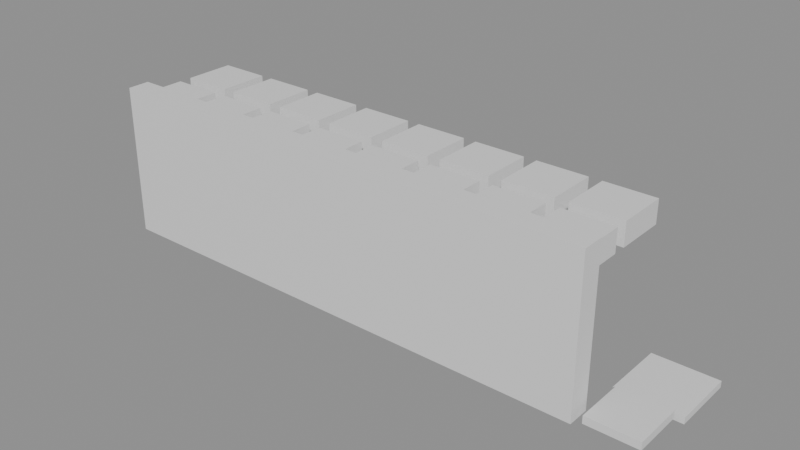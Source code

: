 # Source: building_lego.blend  (saved by Blender 5.0.119; exported with 4.5.12 LTS)
import bpy
from mathutils import Matrix  # noqa: F401  (used for matrix-valued properties, if any)

bpy.ops.wm.read_factory_settings(use_empty=True)
scene = bpy.context.scene
scene.name = 'Scene'

# ---- collections
col_01_paredes_externas = bpy.data.collections.new('01_Paredes_Externas'); scene.collection.children.link(col_01_paredes_externas)
col_03_pisos_escadas = bpy.data.collections.new('03_Pisos_Escadas'); scene.collection.children.link(col_03_pisos_escadas)
col_04_moveis_decoracoes = bpy.data.collections.new('04_Moveis_Decoracoes'); scene.collection.children.link(col_04_moveis_decoracoes)

# ---- materials (node trees are filled in below, after node groups)
mat_mat_parede_externa = bpy.data.materials.new('Mat_Parede_Externa')
mat_mat_pisos = bpy.data.materials.new('Mat_Pisos')
mat_mat_moveis = bpy.data.materials.new('Mat_Moveis')

# ---- material node trees
mat_mat_parede_externa.use_nodes = True; mat_mat_parede_externa.node_tree.nodes.clear()
_N = mat_mat_parede_externa.node_tree.nodes; _L = mat_mat_parede_externa.node_tree.links
n0 = _N.new('ShaderNodeBsdfPrincipled'); n0.name = 'BSDF - Pré-fundamentado'; n0.location = (-200, 100)
n1 = _N.new('ShaderNodeOutputMaterial'); n1.name = 'Saída de material'; n1.location = (200, 100)
_L.new(n0.outputs[0], n1.inputs[0])
n1.is_active_output = True
mat_mat_pisos.use_nodes = True; mat_mat_pisos.node_tree.nodes.clear()
_N = mat_mat_pisos.node_tree.nodes; _L = mat_mat_pisos.node_tree.links
n0 = _N.new('ShaderNodeBsdfPrincipled'); n0.name = 'BSDF - Pré-fundamentado'; n0.location = (-200, 100)
n1 = _N.new('ShaderNodeOutputMaterial'); n1.name = 'Saída de material'; n1.location = (200, 100)
_L.new(n0.outputs[0], n1.inputs[0])
n1.is_active_output = True
mat_mat_moveis.use_nodes = True; mat_mat_moveis.node_tree.nodes.clear()
_N = mat_mat_moveis.node_tree.nodes; _L = mat_mat_moveis.node_tree.links
n0 = _N.new('ShaderNodeBsdfPrincipled'); n0.name = 'BSDF - Pré-fundamentado'; n0.location = (-200, 100)
n1 = _N.new('ShaderNodeOutputMaterial'); n1.name = 'Saída de material'; n1.location = (200, 100)
_L.new(n0.outputs[0], n1.inputs[0])
n1.is_active_output = True

# ---- meshes
me_bloco_wall_672_416_z25 = bpy.data.meshes.new('Bloco_wall_672_416_z25')
me_bloco_wall_672_416_z25.from_pydata([(-0.5, -0.175, -1.2), (0.5, -0.175, -1.2), (0.5, 0.175, -1.2), (-0.5, 0.175, -1.2), (-0.5, -0.175, 1.2), (0.5, -0.175, 1.2), (0.5, 0.175, 1.2), (-0.5, 0.175, 1.2)], [], [(0, 1, 2, 3), (4, 7, 6, 5), (0, 4, 5, 1), (2, 6, 7, 3), (0, 3, 7, 4), (1, 5, 6, 2)])
me_bloco_wall_672_416_z25.materials.append(mat_mat_parede_externa)
me_bloco_wall_672_416_z25.update()
me_bloco_wall_673_416_z25 = bpy.data.meshes.new('Bloco_wall_673_416_z25')
me_bloco_wall_673_416_z25.from_pydata([(-0.5, -0.175, -1.2), (0.5, -0.175, -1.2), (0.5, 0.175, -1.2), (-0.5, 0.175, -1.2), (-0.5, -0.175, 1.2), (0.5, -0.175, 1.2), (0.5, 0.175, 1.2), (-0.5, 0.175, 1.2)], [], [(0, 1, 2, 3), (4, 7, 6, 5), (0, 4, 5, 1), (2, 6, 7, 3), (0, 3, 7, 4), (1, 5, 6, 2)])
me_bloco_wall_673_416_z25.materials.append(mat_mat_parede_externa)
me_bloco_wall_673_416_z25.update()
me_bloco_wall_674_416_z25 = bpy.data.meshes.new('Bloco_wall_674_416_z25')
me_bloco_wall_674_416_z25.from_pydata([(-0.5, -0.175, -1.2), (0.5, -0.175, -1.2), (0.5, 0.175, -1.2), (-0.5, 0.175, -1.2), (-0.5, -0.175, 1.2), (0.5, -0.175, 1.2), (0.5, 0.175, 1.2), (-0.5, 0.175, 1.2)], [], [(0, 1, 2, 3), (4, 7, 6, 5), (0, 4, 5, 1), (2, 6, 7, 3), (0, 3, 7, 4), (1, 5, 6, 2)])
me_bloco_wall_674_416_z25.materials.append(mat_mat_parede_externa)
me_bloco_wall_674_416_z25.update()
me_bloco_wall_675_416_z25 = bpy.data.meshes.new('Bloco_wall_675_416_z25')
me_bloco_wall_675_416_z25.from_pydata([(-0.5, -0.175, -1.2), (0.5, -0.175, -1.2), (0.5, 0.175, -1.2), (-0.5, 0.175, -1.2), (-0.5, -0.175, 1.2), (0.5, -0.175, 1.2), (0.5, 0.175, 1.2), (-0.5, 0.175, 1.2)], [], [(0, 1, 2, 3), (4, 7, 6, 5), (0, 4, 5, 1), (2, 6, 7, 3), (0, 3, 7, 4), (1, 5, 6, 2)])
me_bloco_wall_675_416_z25.materials.append(mat_mat_parede_externa)
me_bloco_wall_675_416_z25.update()
me_bloco_wall_676_416_z25 = bpy.data.meshes.new('Bloco_wall_676_416_z25')
me_bloco_wall_676_416_z25.from_pydata([(-0.5, -0.175, -1.2), (0.5, -0.175, -1.2), (0.5, 0.175, -1.2), (-0.5, 0.175, -1.2), (-0.5, -0.175, 1.2), (0.5, -0.175, 1.2), (0.5, 0.175, 1.2), (-0.5, 0.175, 1.2)], [], [(0, 1, 2, 3), (4, 7, 6, 5), (0, 4, 5, 1), (2, 6, 7, 3), (0, 3, 7, 4), (1, 5, 6, 2)])
me_bloco_wall_676_416_z25.materials.append(mat_mat_parede_externa)
me_bloco_wall_676_416_z25.update()
me_bloco_wall_677_416_z25 = bpy.data.meshes.new('Bloco_wall_677_416_z25')
me_bloco_wall_677_416_z25.from_pydata([(-0.5, -0.175, -1.2), (0.5, -0.175, -1.2), (0.5, 0.175, -1.2), (-0.5, 0.175, -1.2), (-0.5, -0.175, 1.2), (0.5, -0.175, 1.2), (0.5, 0.175, 1.2), (-0.5, 0.175, 1.2)], [], [(0, 1, 2, 3), (4, 7, 6, 5), (0, 4, 5, 1), (2, 6, 7, 3), (0, 3, 7, 4), (1, 5, 6, 2)])
me_bloco_wall_677_416_z25.materials.append(mat_mat_parede_externa)
me_bloco_wall_677_416_z25.update()
me_bloco_wall_678_416_z25 = bpy.data.meshes.new('Bloco_wall_678_416_z25')
me_bloco_wall_678_416_z25.from_pydata([(-0.5, -0.175, -1.2), (0.5, -0.175, -1.2), (0.5, 0.175, -1.2), (-0.5, 0.175, -1.2), (-0.5, -0.175, 1.2), (0.5, -0.175, 1.2), (0.5, 0.175, 1.2), (-0.5, 0.175, 1.2)], [], [(0, 1, 2, 3), (4, 7, 6, 5), (0, 4, 5, 1), (2, 6, 7, 3), (0, 3, 7, 4), (1, 5, 6, 2)])
me_bloco_wall_678_416_z25.materials.append(mat_mat_parede_externa)
me_bloco_wall_678_416_z25.update()
me_bloco_wall_679_416_z25 = bpy.data.meshes.new('Bloco_wall_679_416_z25')
me_bloco_wall_679_416_z25.from_pydata([(-0.5, -0.175, -1.2), (0.5, -0.175, -1.2), (0.5, 0.175, -1.2), (-0.5, 0.175, -1.2), (-0.5, -0.175, 1.2), (0.5, -0.175, 1.2), (0.5, 0.175, 1.2), (-0.5, 0.175, 1.2)], [], [(0, 1, 2, 3), (4, 7, 6, 5), (0, 4, 5, 1), (2, 6, 7, 3), (0, 3, 7, 4), (1, 5, 6, 2)])
me_bloco_wall_679_416_z25.materials.append(mat_mat_parede_externa)
me_bloco_wall_679_416_z25.update()
me_piso_grasses_680_417_z25 = bpy.data.meshes.new('Piso_grasses_680_417_z25')
me_piso_grasses_680_417_z25.from_pydata([(-0.5, -0.5, -0.05), (0.5, -0.5, -0.05), (0.5, 0.5, -0.05), (-0.5, 0.5, -0.05), (-0.5, -0.5, 0.05), (0.5, -0.5, 0.05), (0.5, 0.5, 0.05), (-0.5, 0.5, 0.05)], [], [(0, 1, 2, 3), (4, 7, 6, 5), (0, 4, 5, 1), (2, 6, 7, 3), (0, 3, 7, 4), (1, 5, 6, 2)])
me_piso_grasses_680_417_z25.materials.append(mat_mat_pisos)
me_piso_grasses_680_417_z25.update()
me_movel_ceramic_roof_672_416_z41 = bpy.data.meshes.new('Movel_ceramic_roof_672_416_z41')
me_movel_ceramic_roof_672_416_z41.from_pydata([(-0.4, -0.4, -0.18), (0.4, -0.4, -0.18), (0.4, 0.4, -0.18), (-0.4, 0.4, -0.18), (-0.4, -0.4, 0.18), (0.4, -0.4, 0.18), (0.4, 0.4, 0.18), (-0.4, 0.4, 0.18)], [], [(0, 1, 2, 3), (4, 7, 6, 5), (0, 4, 5, 1), (2, 6, 7, 3), (0, 3, 7, 4), (1, 5, 6, 2)])
me_movel_ceramic_roof_672_416_z41.materials.append(mat_mat_moveis)
me_movel_ceramic_roof_672_416_z41.update()
me_movel_ceramic_roof_673_416_z41 = bpy.data.meshes.new('Movel_ceramic_roof_673_416_z41')
me_movel_ceramic_roof_673_416_z41.from_pydata([(-0.4, -0.4, -0.18), (0.4, -0.4, -0.18), (0.4, 0.4, -0.18), (-0.4, 0.4, -0.18), (-0.4, -0.4, 0.18), (0.4, -0.4, 0.18), (0.4, 0.4, 0.18), (-0.4, 0.4, 0.18)], [], [(0, 1, 2, 3), (4, 7, 6, 5), (0, 4, 5, 1), (2, 6, 7, 3), (0, 3, 7, 4), (1, 5, 6, 2)])
me_movel_ceramic_roof_673_416_z41.materials.append(mat_mat_moveis)
me_movel_ceramic_roof_673_416_z41.update()
me_movel_ceramic_roof_674_416_z41 = bpy.data.meshes.new('Movel_ceramic_roof_674_416_z41')
me_movel_ceramic_roof_674_416_z41.from_pydata([(-0.4, -0.4, -0.18), (0.4, -0.4, -0.18), (0.4, 0.4, -0.18), (-0.4, 0.4, -0.18), (-0.4, -0.4, 0.18), (0.4, -0.4, 0.18), (0.4, 0.4, 0.18), (-0.4, 0.4, 0.18)], [], [(0, 1, 2, 3), (4, 7, 6, 5), (0, 4, 5, 1), (2, 6, 7, 3), (0, 3, 7, 4), (1, 5, 6, 2)])
me_movel_ceramic_roof_674_416_z41.materials.append(mat_mat_moveis)
me_movel_ceramic_roof_674_416_z41.update()
me_movel_ceramic_roof_675_416_z41 = bpy.data.meshes.new('Movel_ceramic_roof_675_416_z41')
me_movel_ceramic_roof_675_416_z41.from_pydata([(-0.4, -0.4, -0.18), (0.4, -0.4, -0.18), (0.4, 0.4, -0.18), (-0.4, 0.4, -0.18), (-0.4, -0.4, 0.18), (0.4, -0.4, 0.18), (0.4, 0.4, 0.18), (-0.4, 0.4, 0.18)], [], [(0, 1, 2, 3), (4, 7, 6, 5), (0, 4, 5, 1), (2, 6, 7, 3), (0, 3, 7, 4), (1, 5, 6, 2)])
me_movel_ceramic_roof_675_416_z41.materials.append(mat_mat_moveis)
me_movel_ceramic_roof_675_416_z41.update()
me_movel_ceramic_roof_676_416_z41 = bpy.data.meshes.new('Movel_ceramic_roof_676_416_z41')
me_movel_ceramic_roof_676_416_z41.from_pydata([(-0.4, -0.4, -0.18), (0.4, -0.4, -0.18), (0.4, 0.4, -0.18), (-0.4, 0.4, -0.18), (-0.4, -0.4, 0.18), (0.4, -0.4, 0.18), (0.4, 0.4, 0.18), (-0.4, 0.4, 0.18)], [], [(0, 1, 2, 3), (4, 7, 6, 5), (0, 4, 5, 1), (2, 6, 7, 3), (0, 3, 7, 4), (1, 5, 6, 2)])
me_movel_ceramic_roof_676_416_z41.materials.append(mat_mat_moveis)
me_movel_ceramic_roof_676_416_z41.update()
me_movel_ceramic_roof_677_416_z41 = bpy.data.meshes.new('Movel_ceramic_roof_677_416_z41')
me_movel_ceramic_roof_677_416_z41.from_pydata([(-0.4, -0.4, -0.18), (0.4, -0.4, -0.18), (0.4, 0.4, -0.18), (-0.4, 0.4, -0.18), (-0.4, -0.4, 0.18), (0.4, -0.4, 0.18), (0.4, 0.4, 0.18), (-0.4, 0.4, 0.18)], [], [(0, 1, 2, 3), (4, 7, 6, 5), (0, 4, 5, 1), (2, 6, 7, 3), (0, 3, 7, 4), (1, 5, 6, 2)])
me_movel_ceramic_roof_677_416_z41.materials.append(mat_mat_moveis)
me_movel_ceramic_roof_677_416_z41.update()
me_movel_ceramic_roof_678_416_z41 = bpy.data.meshes.new('Movel_ceramic_roof_678_416_z41')
me_movel_ceramic_roof_678_416_z41.from_pydata([(-0.4, -0.4, -0.18), (0.4, -0.4, -0.18), (0.4, 0.4, -0.18), (-0.4, 0.4, -0.18), (-0.4, -0.4, 0.18), (0.4, -0.4, 0.18), (0.4, 0.4, 0.18), (-0.4, 0.4, 0.18)], [], [(0, 1, 2, 3), (4, 7, 6, 5), (0, 4, 5, 1), (2, 6, 7, 3), (0, 3, 7, 4), (1, 5, 6, 2)])
me_movel_ceramic_roof_678_416_z41.materials.append(mat_mat_moveis)
me_movel_ceramic_roof_678_416_z41.update()
me_movel_ceramic_roof_679_416_z41 = bpy.data.meshes.new('Movel_ceramic_roof_679_416_z41')
me_movel_ceramic_roof_679_416_z41.from_pydata([(-0.4, -0.4, -0.18), (0.4, -0.4, -0.18), (0.4, 0.4, -0.18), (-0.4, 0.4, -0.18), (-0.4, -0.4, 0.18), (0.4, -0.4, 0.18), (0.4, 0.4, 0.18), (-0.4, 0.4, 0.18)], [], [(0, 1, 2, 3), (4, 7, 6, 5), (0, 4, 5, 1), (2, 6, 7, 3), (0, 3, 7, 4), (1, 5, 6, 2)])
me_movel_ceramic_roof_679_416_z41.materials.append(mat_mat_moveis)
me_movel_ceramic_roof_679_416_z41.update()
me_movel_vines_672_417_z25 = bpy.data.meshes.new('Movel_vines_672_417_z25')
me_movel_vines_672_417_z25.from_pydata([(-0.4, -0.4, -0.06), (0.4, -0.4, -0.06), (0.4, 0.4, -0.06), (-0.4, 0.4, -0.06), (-0.4, -0.4, 0.06), (0.4, -0.4, 0.06), (0.4, 0.4, 0.06), (-0.4, 0.4, 0.06)], [], [(0, 1, 2, 3), (4, 7, 6, 5), (0, 4, 5, 1), (2, 6, 7, 3), (0, 3, 7, 4), (1, 5, 6, 2)])
me_movel_vines_672_417_z25.materials.append(mat_mat_moveis)
me_movel_vines_672_417_z25.update()
me_movel_ceramic_roof_672_417_z41 = bpy.data.meshes.new('Movel_ceramic_roof_672_417_z41')
me_movel_ceramic_roof_672_417_z41.from_pydata([(-0.4, -0.4, -0.18), (0.4, -0.4, -0.18), (0.4, 0.4, -0.18), (-0.4, 0.4, -0.18), (-0.4, -0.4, 0.18), (0.4, -0.4, 0.18), (0.4, 0.4, 0.18), (-0.4, 0.4, 0.18)], [], [(0, 1, 2, 3), (4, 7, 6, 5), (0, 4, 5, 1), (2, 6, 7, 3), (0, 3, 7, 4), (1, 5, 6, 2)])
me_movel_ceramic_roof_672_417_z41.materials.append(mat_mat_moveis)
me_movel_ceramic_roof_672_417_z41.update()
me_movel_ceramic_roof_673_417_z41 = bpy.data.meshes.new('Movel_ceramic_roof_673_417_z41')
me_movel_ceramic_roof_673_417_z41.from_pydata([(-0.4, -0.4, -0.18), (0.4, -0.4, -0.18), (0.4, 0.4, -0.18), (-0.4, 0.4, -0.18), (-0.4, -0.4, 0.18), (0.4, -0.4, 0.18), (0.4, 0.4, 0.18), (-0.4, 0.4, 0.18)], [], [(0, 1, 2, 3), (4, 7, 6, 5), (0, 4, 5, 1), (2, 6, 7, 3), (0, 3, 7, 4), (1, 5, 6, 2)])
me_movel_ceramic_roof_673_417_z41.materials.append(mat_mat_moveis)
me_movel_ceramic_roof_673_417_z41.update()
me_movel_ceramic_roof_674_417_z41 = bpy.data.meshes.new('Movel_ceramic_roof_674_417_z41')
me_movel_ceramic_roof_674_417_z41.from_pydata([(-0.4, -0.4, -0.18), (0.4, -0.4, -0.18), (0.4, 0.4, -0.18), (-0.4, 0.4, -0.18), (-0.4, -0.4, 0.18), (0.4, -0.4, 0.18), (0.4, 0.4, 0.18), (-0.4, 0.4, 0.18)], [], [(0, 1, 2, 3), (4, 7, 6, 5), (0, 4, 5, 1), (2, 6, 7, 3), (0, 3, 7, 4), (1, 5, 6, 2)])
me_movel_ceramic_roof_674_417_z41.materials.append(mat_mat_moveis)
me_movel_ceramic_roof_674_417_z41.update()
me_movel_orfluer_flowers_674_417_z25 = bpy.data.meshes.new('Movel_orfluer_flowers_674_417_z25')
me_movel_orfluer_flowers_674_417_z25.from_pydata([(-0.4, -0.4, -0.06), (0.4, -0.4, -0.06), (0.4, 0.4, -0.06), (-0.4, 0.4, -0.06), (-0.4, -0.4, 0.06), (0.4, -0.4, 0.06), (0.4, 0.4, 0.06), (-0.4, 0.4, 0.06)], [], [(0, 1, 2, 3), (4, 7, 6, 5), (0, 4, 5, 1), (2, 6, 7, 3), (0, 3, 7, 4), (1, 5, 6, 2)])
me_movel_orfluer_flowers_674_417_z25.materials.append(mat_mat_moveis)
me_movel_orfluer_flowers_674_417_z25.update()
me_movel_ceramic_roof_675_417_z41 = bpy.data.meshes.new('Movel_ceramic_roof_675_417_z41')
me_movel_ceramic_roof_675_417_z41.from_pydata([(-0.4, -0.4, -0.18), (0.4, -0.4, -0.18), (0.4, 0.4, -0.18), (-0.4, 0.4, -0.18), (-0.4, -0.4, 0.18), (0.4, -0.4, 0.18), (0.4, 0.4, 0.18), (-0.4, 0.4, 0.18)], [], [(0, 1, 2, 3), (4, 7, 6, 5), (0, 4, 5, 1), (2, 6, 7, 3), (0, 3, 7, 4), (1, 5, 6, 2)])
me_movel_ceramic_roof_675_417_z41.materials.append(mat_mat_moveis)
me_movel_ceramic_roof_675_417_z41.update()
me_movel_orfluer_flowers_675_417_z25 = bpy.data.meshes.new('Movel_orfluer_flowers_675_417_z25')
me_movel_orfluer_flowers_675_417_z25.from_pydata([(-0.4, -0.4, -0.06), (0.4, -0.4, -0.06), (0.4, 0.4, -0.06), (-0.4, 0.4, -0.06), (-0.4, -0.4, 0.06), (0.4, -0.4, 0.06), (0.4, 0.4, 0.06), (-0.4, 0.4, 0.06)], [], [(0, 1, 2, 3), (4, 7, 6, 5), (0, 4, 5, 1), (2, 6, 7, 3), (0, 3, 7, 4), (1, 5, 6, 2)])
me_movel_orfluer_flowers_675_417_z25.materials.append(mat_mat_moveis)
me_movel_orfluer_flowers_675_417_z25.update()
me_movel_ceramic_roof_676_417_z41 = bpy.data.meshes.new('Movel_ceramic_roof_676_417_z41')
me_movel_ceramic_roof_676_417_z41.from_pydata([(-0.4, -0.4, -0.18), (0.4, -0.4, -0.18), (0.4, 0.4, -0.18), (-0.4, 0.4, -0.18), (-0.4, -0.4, 0.18), (0.4, -0.4, 0.18), (0.4, 0.4, 0.18), (-0.4, 0.4, 0.18)], [], [(0, 1, 2, 3), (4, 7, 6, 5), (0, 4, 5, 1), (2, 6, 7, 3), (0, 3, 7, 4), (1, 5, 6, 2)])
me_movel_ceramic_roof_676_417_z41.materials.append(mat_mat_moveis)
me_movel_ceramic_roof_676_417_z41.update()
me_movel_ceramic_roof_677_417_z41 = bpy.data.meshes.new('Movel_ceramic_roof_677_417_z41')
me_movel_ceramic_roof_677_417_z41.from_pydata([(-0.4, -0.4, -0.18), (0.4, -0.4, -0.18), (0.4, 0.4, -0.18), (-0.4, 0.4, -0.18), (-0.4, -0.4, 0.18), (0.4, -0.4, 0.18), (0.4, 0.4, 0.18), (-0.4, 0.4, 0.18)], [], [(0, 1, 2, 3), (4, 7, 6, 5), (0, 4, 5, 1), (2, 6, 7, 3), (0, 3, 7, 4), (1, 5, 6, 2)])
me_movel_ceramic_roof_677_417_z41.materials.append(mat_mat_moveis)
me_movel_ceramic_roof_677_417_z41.update()
me_movel_ceramic_roof_678_417_z41 = bpy.data.meshes.new('Movel_ceramic_roof_678_417_z41')
me_movel_ceramic_roof_678_417_z41.from_pydata([(-0.4, -0.4, -0.18), (0.4, -0.4, -0.18), (0.4, 0.4, -0.18), (-0.4, 0.4, -0.18), (-0.4, -0.4, 0.18), (0.4, -0.4, 0.18), (0.4, 0.4, 0.18), (-0.4, 0.4, 0.18)], [], [(0, 1, 2, 3), (4, 7, 6, 5), (0, 4, 5, 1), (2, 6, 7, 3), (0, 3, 7, 4), (1, 5, 6, 2)])
me_movel_ceramic_roof_678_417_z41.materials.append(mat_mat_moveis)
me_movel_ceramic_roof_678_417_z41.update()
me_movel_ceramic_roof_679_417_z41 = bpy.data.meshes.new('Movel_ceramic_roof_679_417_z41')
me_movel_ceramic_roof_679_417_z41.from_pydata([(-0.4, -0.4, -0.18), (0.4, -0.4, -0.18), (0.4, 0.4, -0.18), (-0.4, 0.4, -0.18), (-0.4, -0.4, 0.18), (0.4, -0.4, 0.18), (0.4, 0.4, 0.18), (-0.4, 0.4, 0.18)], [], [(0, 1, 2, 3), (4, 7, 6, 5), (0, 4, 5, 1), (2, 6, 7, 3), (0, 3, 7, 4), (1, 5, 6, 2)])
me_movel_ceramic_roof_679_417_z41.materials.append(mat_mat_moveis)
me_movel_ceramic_roof_679_417_z41.update()
me_movel_grasses_680_416_z25 = bpy.data.meshes.new('Movel_grasses_680_416_z25')
me_movel_grasses_680_416_z25.from_pydata([(-0.4, -0.4, -0.06), (0.4, -0.4, -0.06), (0.4, 0.4, -0.06), (-0.4, 0.4, -0.06), (-0.4, -0.4, 0.06), (0.4, -0.4, 0.06), (0.4, 0.4, 0.06), (-0.4, 0.4, 0.06)], [], [(0, 1, 2, 3), (4, 7, 6, 5), (0, 4, 5, 1), (2, 6, 7, 3), (0, 3, 7, 4), (1, 5, 6, 2)])
me_movel_grasses_680_416_z25.materials.append(mat_mat_moveis)
me_movel_grasses_680_416_z25.update()

# ---- objects
ob_parede_externa_norte_y416_x672_679 = bpy.data.objects.new('Parede_Externa_Norte_Y416_X672_679', None)
ob_bloco_wall_672_416_z25 = bpy.data.objects.new('Bloco_wall_672_416_z25', me_bloco_wall_672_416_z25)
ob_bloco_wall_673_416_z25 = bpy.data.objects.new('Bloco_wall_673_416_z25', me_bloco_wall_673_416_z25)
ob_bloco_wall_674_416_z25 = bpy.data.objects.new('Bloco_wall_674_416_z25', me_bloco_wall_674_416_z25)
ob_bloco_wall_675_416_z25 = bpy.data.objects.new('Bloco_wall_675_416_z25', me_bloco_wall_675_416_z25)
ob_bloco_wall_676_416_z25 = bpy.data.objects.new('Bloco_wall_676_416_z25', me_bloco_wall_676_416_z25)
ob_bloco_wall_677_416_z25 = bpy.data.objects.new('Bloco_wall_677_416_z25', me_bloco_wall_677_416_z25)
ob_bloco_wall_678_416_z25 = bpy.data.objects.new('Bloco_wall_678_416_z25', me_bloco_wall_678_416_z25)
ob_bloco_wall_679_416_z25 = bpy.data.objects.new('Bloco_wall_679_416_z25', me_bloco_wall_679_416_z25)
ob_pisos_lajes = bpy.data.objects.new('Pisos_Lajes', None)
ob_piso_grasses_680_417_z25 = bpy.data.objects.new('Piso_grasses_680_417_z25', me_piso_grasses_680_417_z25)
ob_moveis_decoracoes = bpy.data.objects.new('Moveis_Decoracoes', None)
ob_movel_ceramic_roof_672_416_z41 = bpy.data.objects.new('Movel_ceramic_roof_672_416_z41', me_movel_ceramic_roof_672_416_z41)
ob_movel_ceramic_roof_673_416_z41 = bpy.data.objects.new('Movel_ceramic_roof_673_416_z41', me_movel_ceramic_roof_673_416_z41)
ob_movel_ceramic_roof_674_416_z41 = bpy.data.objects.new('Movel_ceramic_roof_674_416_z41', me_movel_ceramic_roof_674_416_z41)
ob_movel_ceramic_roof_675_416_z41 = bpy.data.objects.new('Movel_ceramic_roof_675_416_z41', me_movel_ceramic_roof_675_416_z41)
ob_movel_ceramic_roof_676_416_z41 = bpy.data.objects.new('Movel_ceramic_roof_676_416_z41', me_movel_ceramic_roof_676_416_z41)
ob_movel_ceramic_roof_677_416_z41 = bpy.data.objects.new('Movel_ceramic_roof_677_416_z41', me_movel_ceramic_roof_677_416_z41)
ob_movel_ceramic_roof_678_416_z41 = bpy.data.objects.new('Movel_ceramic_roof_678_416_z41', me_movel_ceramic_roof_678_416_z41)
ob_movel_ceramic_roof_679_416_z41 = bpy.data.objects.new('Movel_ceramic_roof_679_416_z41', me_movel_ceramic_roof_679_416_z41)
ob_movel_vines_672_417_z25 = bpy.data.objects.new('Movel_vines_672_417_z25', me_movel_vines_672_417_z25)
ob_movel_ceramic_roof_672_417_z41 = bpy.data.objects.new('Movel_ceramic_roof_672_417_z41', me_movel_ceramic_roof_672_417_z41)
ob_movel_ceramic_roof_673_417_z41 = bpy.data.objects.new('Movel_ceramic_roof_673_417_z41', me_movel_ceramic_roof_673_417_z41)
ob_movel_ceramic_roof_674_417_z41 = bpy.data.objects.new('Movel_ceramic_roof_674_417_z41', me_movel_ceramic_roof_674_417_z41)
ob_movel_orfluer_flowers_674_417_z25 = bpy.data.objects.new('Movel_orfluer_flowers_674_417_z25', me_movel_orfluer_flowers_674_417_z25)
ob_movel_ceramic_roof_675_417_z41 = bpy.data.objects.new('Movel_ceramic_roof_675_417_z41', me_movel_ceramic_roof_675_417_z41)
ob_movel_orfluer_flowers_675_417_z25 = bpy.data.objects.new('Movel_orfluer_flowers_675_417_z25', me_movel_orfluer_flowers_675_417_z25)
ob_movel_ceramic_roof_676_417_z41 = bpy.data.objects.new('Movel_ceramic_roof_676_417_z41', me_movel_ceramic_roof_676_417_z41)
ob_movel_ceramic_roof_677_417_z41 = bpy.data.objects.new('Movel_ceramic_roof_677_417_z41', me_movel_ceramic_roof_677_417_z41)
ob_movel_ceramic_roof_678_417_z41 = bpy.data.objects.new('Movel_ceramic_roof_678_417_z41', me_movel_ceramic_roof_678_417_z41)
ob_movel_ceramic_roof_679_417_z41 = bpy.data.objects.new('Movel_ceramic_roof_679_417_z41', me_movel_ceramic_roof_679_417_z41)
ob_movel_grasses_680_416_z25 = bpy.data.objects.new('Movel_grasses_680_416_z25', me_movel_grasses_680_416_z25)

# ---- transforms, parenting, visibility, modifiers, constraints
ob_parede_externa_norte_y416_x672_679.location = (-0.5, -0.5, 0.0)
ob_parede_externa_norte_y416_x672_679.empty_display_type = 'CUBE'
ob_bloco_wall_672_416_z25.parent = ob_parede_externa_norte_y416_x672_679
ob_bloco_wall_672_416_z25.matrix_parent_inverse = Matrix(((1.0, -0.0, 0.0, 0.5), (-0.0, 1.0, -0.0, 0.5), (0.0, -0.0, 1.0, -0.0), (-0.0, 0.0, -0.0, 1.0)))
ob_bloco_wall_672_416_z25.location = (-4.0, -0.825, 1.2)
ob_bloco_wall_673_416_z25.parent = ob_parede_externa_norte_y416_x672_679
ob_bloco_wall_673_416_z25.matrix_parent_inverse = Matrix(((1.0, -0.0, 0.0, 0.5), (-0.0, 1.0, -0.0, 0.5), (0.0, -0.0, 1.0, -0.0), (-0.0, 0.0, -0.0, 1.0)))
ob_bloco_wall_673_416_z25.location = (-3.0, -0.825, 1.2)
ob_bloco_wall_674_416_z25.parent = ob_parede_externa_norte_y416_x672_679
ob_bloco_wall_674_416_z25.matrix_parent_inverse = Matrix(((1.0, -0.0, 0.0, 0.5), (-0.0, 1.0, -0.0, 0.5), (0.0, -0.0, 1.0, -0.0), (-0.0, 0.0, -0.0, 1.0)))
ob_bloco_wall_674_416_z25.location = (-2.0, -0.825, 1.2)
ob_bloco_wall_675_416_z25.parent = ob_parede_externa_norte_y416_x672_679
ob_bloco_wall_675_416_z25.matrix_parent_inverse = Matrix(((1.0, -0.0, 0.0, 0.5), (-0.0, 1.0, -0.0, 0.5), (0.0, -0.0, 1.0, -0.0), (-0.0, 0.0, -0.0, 1.0)))
ob_bloco_wall_675_416_z25.location = (-1.0, -0.825, 1.2)
ob_bloco_wall_676_416_z25.parent = ob_parede_externa_norte_y416_x672_679
ob_bloco_wall_676_416_z25.matrix_parent_inverse = Matrix(((1.0, -0.0, 0.0, 0.5), (-0.0, 1.0, -0.0, 0.5), (0.0, -0.0, 1.0, -0.0), (-0.0, 0.0, -0.0, 1.0)))
ob_bloco_wall_676_416_z25.location = (0.0, -0.825, 1.2)
ob_bloco_wall_677_416_z25.parent = ob_parede_externa_norte_y416_x672_679
ob_bloco_wall_677_416_z25.matrix_parent_inverse = Matrix(((1.0, -0.0, 0.0, 0.5), (-0.0, 1.0, -0.0, 0.5), (0.0, -0.0, 1.0, -0.0), (-0.0, 0.0, -0.0, 1.0)))
ob_bloco_wall_677_416_z25.location = (1.0, -0.825, 1.2)
ob_bloco_wall_678_416_z25.parent = ob_parede_externa_norte_y416_x672_679
ob_bloco_wall_678_416_z25.matrix_parent_inverse = Matrix(((1.0, -0.0, 0.0, 0.5), (-0.0, 1.0, -0.0, 0.5), (0.0, -0.0, 1.0, -0.0), (-0.0, 0.0, -0.0, 1.0)))
ob_bloco_wall_678_416_z25.location = (2.0, -0.825, 1.2)
ob_bloco_wall_679_416_z25.parent = ob_parede_externa_norte_y416_x672_679
ob_bloco_wall_679_416_z25.matrix_parent_inverse = Matrix(((1.0, -0.0, 0.0, 0.5), (-0.0, 1.0, -0.0, 0.5), (0.0, -0.0, 1.0, -0.0), (-0.0, 0.0, -0.0, 1.0)))
ob_bloco_wall_679_416_z25.location = (3.0, -0.825, 1.2)
ob_pisos_lajes.location = (0.0, 0.0, 0.0)
ob_pisos_lajes.empty_display_type = 'CUBE'
ob_piso_grasses_680_417_z25.parent = ob_pisos_lajes
ob_piso_grasses_680_417_z25.location = (4.0, 0.5, -0.05)
ob_moveis_decoracoes.location = (0.0, 0.0, 0.0)
ob_moveis_decoracoes.empty_display_type = 'CUBE'
ob_movel_ceramic_roof_672_416_z41.parent = ob_moveis_decoracoes
ob_movel_ceramic_roof_672_416_z41.location = (-4.0, -0.5, 2.1)
ob_movel_ceramic_roof_673_416_z41.parent = ob_moveis_decoracoes
ob_movel_ceramic_roof_673_416_z41.location = (-3.0, -0.5, 2.1)
ob_movel_ceramic_roof_674_416_z41.parent = ob_moveis_decoracoes
ob_movel_ceramic_roof_674_416_z41.location = (-2.0, -0.5, 2.1)
ob_movel_ceramic_roof_675_416_z41.parent = ob_moveis_decoracoes
ob_movel_ceramic_roof_675_416_z41.location = (-1.0, -0.5, 2.1)
ob_movel_ceramic_roof_676_416_z41.parent = ob_moveis_decoracoes
ob_movel_ceramic_roof_676_416_z41.location = (0.0, -0.5, 2.1)
ob_movel_ceramic_roof_677_416_z41.parent = ob_moveis_decoracoes
ob_movel_ceramic_roof_677_416_z41.location = (1.0, -0.5, 2.1)
ob_movel_ceramic_roof_678_416_z41.parent = ob_moveis_decoracoes
ob_movel_ceramic_roof_678_416_z41.location = (2.0, -0.5, 2.1)
ob_movel_ceramic_roof_679_416_z41.parent = ob_moveis_decoracoes
ob_movel_ceramic_roof_679_416_z41.location = (3.0, -0.5, 2.1)
ob_movel_vines_672_417_z25.parent = ob_moveis_decoracoes
ob_movel_vines_672_417_z25.location = (-4.0, 0.5, 0.06)
ob_movel_ceramic_roof_672_417_z41.parent = ob_moveis_decoracoes
ob_movel_ceramic_roof_672_417_z41.location = (-4.0, 0.5, 2.1)
ob_movel_ceramic_roof_673_417_z41.parent = ob_moveis_decoracoes
ob_movel_ceramic_roof_673_417_z41.location = (-3.0, 0.5, 2.1)
ob_movel_ceramic_roof_674_417_z41.parent = ob_moveis_decoracoes
ob_movel_ceramic_roof_674_417_z41.location = (-2.0, 0.5, 2.1)
ob_movel_orfluer_flowers_674_417_z25.parent = ob_moveis_decoracoes
ob_movel_orfluer_flowers_674_417_z25.location = (-2.0, 0.5, 0.06)
ob_movel_ceramic_roof_675_417_z41.parent = ob_moveis_decoracoes
ob_movel_ceramic_roof_675_417_z41.location = (-1.0, 0.5, 2.1)
ob_movel_orfluer_flowers_675_417_z25.parent = ob_moveis_decoracoes
ob_movel_orfluer_flowers_675_417_z25.location = (-1.0, 0.5, 0.06)
ob_movel_ceramic_roof_676_417_z41.parent = ob_moveis_decoracoes
ob_movel_ceramic_roof_676_417_z41.location = (0.0, 0.5, 2.1)
ob_movel_ceramic_roof_677_417_z41.parent = ob_moveis_decoracoes
ob_movel_ceramic_roof_677_417_z41.location = (1.0, 0.5, 2.1)
ob_movel_ceramic_roof_678_417_z41.parent = ob_moveis_decoracoes
ob_movel_ceramic_roof_678_417_z41.location = (2.0, 0.5, 2.1)
ob_movel_ceramic_roof_679_417_z41.parent = ob_moveis_decoracoes
ob_movel_ceramic_roof_679_417_z41.location = (3.0, 0.5, 2.1)
ob_movel_grasses_680_416_z25.parent = ob_moveis_decoracoes
ob_movel_grasses_680_416_z25.location = (4.0, -0.5, 0.06)

# ---- collection membership
col_01_paredes_externas.objects.link(ob_parede_externa_norte_y416_x672_679)
col_01_paredes_externas.objects.link(ob_bloco_wall_672_416_z25)
col_01_paredes_externas.objects.link(ob_bloco_wall_673_416_z25)
col_01_paredes_externas.objects.link(ob_bloco_wall_674_416_z25)
col_01_paredes_externas.objects.link(ob_bloco_wall_675_416_z25)
col_01_paredes_externas.objects.link(ob_bloco_wall_676_416_z25)
col_01_paredes_externas.objects.link(ob_bloco_wall_677_416_z25)
col_01_paredes_externas.objects.link(ob_bloco_wall_678_416_z25)
col_01_paredes_externas.objects.link(ob_bloco_wall_679_416_z25)
col_03_pisos_escadas.objects.link(ob_pisos_lajes)
col_03_pisos_escadas.objects.link(ob_piso_grasses_680_417_z25)
col_04_moveis_decoracoes.objects.link(ob_moveis_decoracoes)
col_04_moveis_decoracoes.objects.link(ob_movel_ceramic_roof_672_416_z41)
col_04_moveis_decoracoes.objects.link(ob_movel_ceramic_roof_673_416_z41)
col_04_moveis_decoracoes.objects.link(ob_movel_ceramic_roof_674_416_z41)
col_04_moveis_decoracoes.objects.link(ob_movel_ceramic_roof_675_416_z41)
col_04_moveis_decoracoes.objects.link(ob_movel_ceramic_roof_676_416_z41)
col_04_moveis_decoracoes.objects.link(ob_movel_ceramic_roof_677_416_z41)
col_04_moveis_decoracoes.objects.link(ob_movel_ceramic_roof_678_416_z41)
col_04_moveis_decoracoes.objects.link(ob_movel_ceramic_roof_679_416_z41)
col_04_moveis_decoracoes.objects.link(ob_movel_vines_672_417_z25)
col_04_moveis_decoracoes.objects.link(ob_movel_ceramic_roof_672_417_z41)
col_04_moveis_decoracoes.objects.link(ob_movel_ceramic_roof_673_417_z41)
col_04_moveis_decoracoes.objects.link(ob_movel_ceramic_roof_674_417_z41)
col_04_moveis_decoracoes.objects.link(ob_movel_orfluer_flowers_674_417_z25)
col_04_moveis_decoracoes.objects.link(ob_movel_ceramic_roof_675_417_z41)
col_04_moveis_decoracoes.objects.link(ob_movel_orfluer_flowers_675_417_z25)
col_04_moveis_decoracoes.objects.link(ob_movel_ceramic_roof_676_417_z41)
col_04_moveis_decoracoes.objects.link(ob_movel_ceramic_roof_677_417_z41)
col_04_moveis_decoracoes.objects.link(ob_movel_ceramic_roof_678_417_z41)
col_04_moveis_decoracoes.objects.link(ob_movel_ceramic_roof_679_417_z41)
col_04_moveis_decoracoes.objects.link(ob_movel_grasses_680_416_z25)

# ---- scene / render settings (as saved in the file)
scene.frame_start = 1; scene.frame_end = 250; scene.frame_set(1)
scene.render.engine = 'BLENDER_EEVEE_NEXT'
scene.render.bake_bias = 0.0
scene.render.bake_samples = 0
scene.cycles.sampling_pattern = 'TABULATED_SOBOL'
scene.eevee.use_volume_custom_range = False
bpy.context.view_layer.update()

# ---- added for rendering (the .blend has no active camera and no usable light): camera, sun + grey world if the file has none
cam_auto = bpy.data.cameras.new('AutoCamera')
cam_auto.lens = 50.0
cam_auto.sensor_width = 36.0
cam_auto.clip_end = 1000.0
ob_auto_camera = bpy.data.objects.new('AutoCamera', cam_auto)
scene.collection.objects.link(ob_auto_camera)
ob_auto_camera.location = (8.8382, -10.6058, 8.22056)
ob_auto_camera.rotation_euler = (1.09748, -7.21219e-08, 0.694738)
scene.camera = ob_auto_camera
light_auto_sun = bpy.data.lights.new('AutoSun', 'SUN')
light_auto_sun.energy = 3.0
light_auto_sun.angle = 0.0523599
ob_auto_sun = bpy.data.objects.new('AutoSun', light_auto_sun)
scene.collection.objects.link(ob_auto_sun)
ob_auto_sun.rotation_euler = (0.872665, 0.174533, 0.523599)
if scene.world is None:
    world_auto = bpy.data.worlds.new('AutoWorld')
    world_auto.color = (0.3, 0.3, 0.3)
    scene.world = world_auto
bpy.context.view_layer.update()
